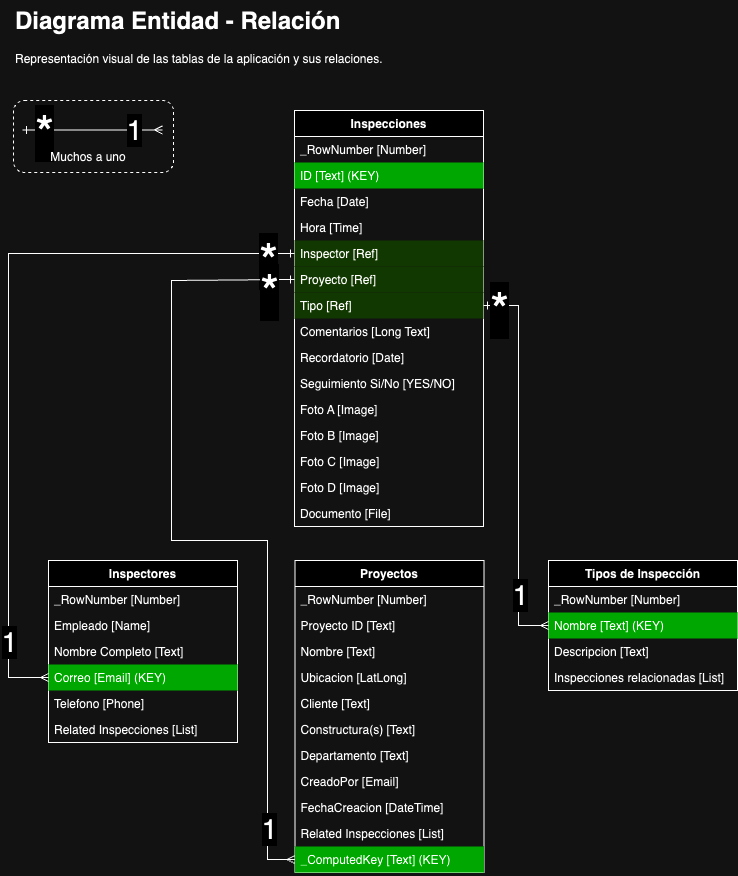

The diagram above was exported from draw.io. Its source (the exported page's mxGraphModel, read from the mxfile embedded in the PNG):
<mxGraphModel dx="1314" dy="1041" grid="1" gridSize="10" guides="1" tooltips="1" connect="1" arrows="1" fold="1" page="1" pageScale="1" pageWidth="827" pageHeight="1169" math="0" shadow="0">
  <root>
    <mxCell id="0" />
    <mxCell id="1" parent="0" />
    <mxCell id="PaAlsD_NTEXJPd8-NujQ-1" value="&lt;h1 style=&quot;margin-top: 0px;&quot;&gt;Diagrama Entidad - Relación&lt;/h1&gt;&lt;p&gt;Representación visual de las tablas de la aplicación y sus relaciones.&amp;nbsp;&lt;br&gt;&lt;/p&gt;" style="text;html=1;whiteSpace=wrap;overflow=hidden;rounded=0;" parent="1" vertex="1">
      <mxGeometry x="881" y="40" width="389" height="120" as="geometry" />
    </mxCell>
    <mxCell id="fm6iXsBXsq0zRoA2jqqH-3" value="Inspecciones" style="swimlane;fontStyle=1;childLayout=stackLayout;horizontal=1;startSize=26;horizontalStack=0;resizeParent=1;resizeParentMax=0;resizeLast=0;collapsible=1;marginBottom=0;" parent="1" vertex="1">
      <mxGeometry x="1162" y="150" width="189" height="416" as="geometry" />
    </mxCell>
    <mxCell id="fm6iXsBXsq0zRoA2jqqH-4" value="  _RowNumber [Number] " style="text;strokeColor=none;fillColor=none;align=left;verticalAlign=top;spacingLeft=4;spacingRight=4;overflow=hidden;rotatable=0;points=[[0,0.5],[1,0.5]];portConstraint=eastwest;" parent="fm6iXsBXsq0zRoA2jqqH-3" vertex="1">
      <mxGeometry y="26" width="189" height="26" as="geometry" />
    </mxCell>
    <mxCell id="fm6iXsBXsq0zRoA2jqqH-5" value="  ID [Text] (KEY)" style="text;strokeColor=none;fillColor=#00CC00;align=left;verticalAlign=top;spacingLeft=4;spacingRight=4;overflow=hidden;rotatable=0;points=[[0,0.5],[1,0.5]];portConstraint=eastwest;" parent="fm6iXsBXsq0zRoA2jqqH-3" vertex="1">
      <mxGeometry y="52" width="189" height="26" as="geometry" />
    </mxCell>
    <mxCell id="fm6iXsBXsq0zRoA2jqqH-6" value="Fecha [Date]" style="text;strokeColor=none;fillColor=none;align=left;verticalAlign=top;spacingLeft=4;spacingRight=4;overflow=hidden;rotatable=0;points=[[0,0.5],[1,0.5]];portConstraint=eastwest;" parent="fm6iXsBXsq0zRoA2jqqH-3" vertex="1">
      <mxGeometry y="78" width="189" height="26" as="geometry" />
    </mxCell>
    <mxCell id="fm6iXsBXsq0zRoA2jqqH-7" value="Hora [Time]" style="text;strokeColor=none;fillColor=none;align=left;verticalAlign=top;spacingLeft=4;spacingRight=4;overflow=hidden;rotatable=0;points=[[0,0.5],[1,0.5]];portConstraint=eastwest;" parent="fm6iXsBXsq0zRoA2jqqH-3" vertex="1">
      <mxGeometry y="104" width="189" height="26" as="geometry" />
    </mxCell>
    <mxCell id="fm6iXsBXsq0zRoA2jqqH-8" value="  Inspector [Ref]" style="text;strokeColor=none;fillColor=#B9E0A5;align=left;verticalAlign=top;spacingLeft=4;spacingRight=4;overflow=hidden;rotatable=0;points=[[0,0.5],[1,0.5]];portConstraint=eastwest;" parent="fm6iXsBXsq0zRoA2jqqH-3" vertex="1">
      <mxGeometry y="130" width="189" height="26" as="geometry" />
    </mxCell>
    <mxCell id="fm6iXsBXsq0zRoA2jqqH-57" value="  Proyecto [Ref]" style="text;strokeColor=none;fillColor=#B9E0A5;align=left;verticalAlign=top;spacingLeft=4;spacingRight=4;overflow=hidden;rotatable=0;points=[[0,0.5],[1,0.5]];portConstraint=eastwest;" parent="fm6iXsBXsq0zRoA2jqqH-3" vertex="1">
      <mxGeometry y="156" width="189" height="26" as="geometry" />
    </mxCell>
    <mxCell id="fm6iXsBXsq0zRoA2jqqH-58" value="  Tipo [Ref]" style="text;strokeColor=none;fillColor=#B9E0A5;align=left;verticalAlign=top;spacingLeft=4;spacingRight=4;overflow=hidden;rotatable=0;points=[[0,0.5],[1,0.5]];portConstraint=eastwest;" parent="fm6iXsBXsq0zRoA2jqqH-3" vertex="1">
      <mxGeometry y="182" width="189" height="26" as="geometry" />
    </mxCell>
    <mxCell id="fm6iXsBXsq0zRoA2jqqH-59" value="  Comentarios [Long Text]" style="text;strokeColor=none;fillColor=none;align=left;verticalAlign=top;spacingLeft=4;spacingRight=4;overflow=hidden;rotatable=0;points=[[0,0.5],[1,0.5]];portConstraint=eastwest;" parent="fm6iXsBXsq0zRoA2jqqH-3" vertex="1">
      <mxGeometry y="208" width="189" height="26" as="geometry" />
    </mxCell>
    <mxCell id="fm6iXsBXsq0zRoA2jqqH-60" value="  Recordatorio [Date]" style="text;strokeColor=none;fillColor=none;align=left;verticalAlign=top;spacingLeft=4;spacingRight=4;overflow=hidden;rotatable=0;points=[[0,0.5],[1,0.5]];portConstraint=eastwest;" parent="fm6iXsBXsq0zRoA2jqqH-3" vertex="1">
      <mxGeometry y="234" width="189" height="26" as="geometry" />
    </mxCell>
    <mxCell id="fm6iXsBXsq0zRoA2jqqH-61" value="  Seguimiento Si/No [YES/NO]" style="text;strokeColor=none;fillColor=none;align=left;verticalAlign=top;spacingLeft=4;spacingRight=4;overflow=hidden;rotatable=0;points=[[0,0.5],[1,0.5]];portConstraint=eastwest;" parent="fm6iXsBXsq0zRoA2jqqH-3" vertex="1">
      <mxGeometry y="260" width="189" height="26" as="geometry" />
    </mxCell>
    <mxCell id="fm6iXsBXsq0zRoA2jqqH-62" value="  Foto A [Image]" style="text;strokeColor=none;fillColor=none;align=left;verticalAlign=top;spacingLeft=4;spacingRight=4;overflow=hidden;rotatable=0;points=[[0,0.5],[1,0.5]];portConstraint=eastwest;" parent="fm6iXsBXsq0zRoA2jqqH-3" vertex="1">
      <mxGeometry y="286" width="189" height="26" as="geometry" />
    </mxCell>
    <mxCell id="fm6iXsBXsq0zRoA2jqqH-72" value="  Foto B [Image]" style="text;strokeColor=none;fillColor=none;align=left;verticalAlign=top;spacingLeft=4;spacingRight=4;overflow=hidden;rotatable=0;points=[[0,0.5],[1,0.5]];portConstraint=eastwest;" parent="fm6iXsBXsq0zRoA2jqqH-3" vertex="1">
      <mxGeometry y="312" width="189" height="26" as="geometry" />
    </mxCell>
    <mxCell id="fm6iXsBXsq0zRoA2jqqH-73" value="  Foto C [Image]" style="text;strokeColor=none;fillColor=none;align=left;verticalAlign=top;spacingLeft=4;spacingRight=4;overflow=hidden;rotatable=0;points=[[0,0.5],[1,0.5]];portConstraint=eastwest;" parent="fm6iXsBXsq0zRoA2jqqH-3" vertex="1">
      <mxGeometry y="338" width="189" height="26" as="geometry" />
    </mxCell>
    <mxCell id="fm6iXsBXsq0zRoA2jqqH-74" value="  Foto D [Image]" style="text;strokeColor=none;fillColor=none;align=left;verticalAlign=top;spacingLeft=4;spacingRight=4;overflow=hidden;rotatable=0;points=[[0,0.5],[1,0.5]];portConstraint=eastwest;" parent="fm6iXsBXsq0zRoA2jqqH-3" vertex="1">
      <mxGeometry y="364" width="189" height="26" as="geometry" />
    </mxCell>
    <mxCell id="fm6iXsBXsq0zRoA2jqqH-75" value="  Documento [File]" style="text;strokeColor=none;fillColor=none;align=left;verticalAlign=top;spacingLeft=4;spacingRight=4;overflow=hidden;rotatable=0;points=[[0,0.5],[1,0.5]];portConstraint=eastwest;" parent="fm6iXsBXsq0zRoA2jqqH-3" vertex="1">
      <mxGeometry y="390" width="189" height="26" as="geometry" />
    </mxCell>
    <mxCell id="fm6iXsBXsq0zRoA2jqqH-12" value="Inspectores" style="swimlane;fontStyle=1;childLayout=stackLayout;horizontal=1;startSize=26;horizontalStack=0;resizeParent=1;resizeParentMax=0;resizeLast=0;collapsible=1;marginBottom=0;" parent="1" vertex="1">
      <mxGeometry x="916" y="600" width="189" height="182" as="geometry" />
    </mxCell>
    <mxCell id="fm6iXsBXsq0zRoA2jqqH-13" value="  _RowNumber [Number] " style="text;strokeColor=none;fillColor=none;align=left;verticalAlign=top;spacingLeft=4;spacingRight=4;overflow=hidden;rotatable=0;points=[[0,0.5],[1,0.5]];portConstraint=eastwest;" parent="fm6iXsBXsq0zRoA2jqqH-12" vertex="1">
      <mxGeometry y="26" width="189" height="26" as="geometry" />
    </mxCell>
    <mxCell id="fm6iXsBXsq0zRoA2jqqH-16" value="  Empleado [Name]" style="text;strokeColor=none;fillColor=none;align=left;verticalAlign=top;spacingLeft=4;spacingRight=4;overflow=hidden;rotatable=0;points=[[0,0.5],[1,0.5]];portConstraint=eastwest;" parent="fm6iXsBXsq0zRoA2jqqH-12" vertex="1">
      <mxGeometry y="52" width="189" height="26" as="geometry" />
    </mxCell>
    <mxCell id="fm6iXsBXsq0zRoA2jqqH-24" value="  Nombre Completo [Text]" style="text;strokeColor=none;fillColor=none;align=left;verticalAlign=top;spacingLeft=4;spacingRight=4;overflow=hidden;rotatable=0;points=[[0,0.5],[1,0.5]];portConstraint=eastwest;" parent="fm6iXsBXsq0zRoA2jqqH-12" vertex="1">
      <mxGeometry y="78" width="189" height="26" as="geometry" />
    </mxCell>
    <mxCell id="fm6iXsBXsq0zRoA2jqqH-48" value="  Correo [Email] (KEY)" style="text;strokeColor=none;fillColor=#00CC00;align=left;verticalAlign=top;spacingLeft=4;spacingRight=4;overflow=hidden;rotatable=0;points=[[0,0.5],[1,0.5]];portConstraint=eastwest;" parent="fm6iXsBXsq0zRoA2jqqH-12" vertex="1">
      <mxGeometry y="104" width="189" height="26" as="geometry" />
    </mxCell>
    <mxCell id="fm6iXsBXsq0zRoA2jqqH-55" value="  Telefono [Phone]" style="text;strokeColor=none;fillColor=none;align=left;verticalAlign=top;spacingLeft=4;spacingRight=4;overflow=hidden;rotatable=0;points=[[0,0.5],[1,0.5]];portConstraint=eastwest;" parent="fm6iXsBXsq0zRoA2jqqH-12" vertex="1">
      <mxGeometry y="130" width="189" height="26" as="geometry" />
    </mxCell>
    <mxCell id="fm6iXsBXsq0zRoA2jqqH-56" value="  Related Inspecciones [List]" style="text;strokeColor=none;fillColor=none;align=left;verticalAlign=top;spacingLeft=4;spacingRight=4;overflow=hidden;rotatable=0;points=[[0,0.5],[1,0.5]];portConstraint=eastwest;" parent="fm6iXsBXsq0zRoA2jqqH-12" vertex="1">
      <mxGeometry y="156" width="189" height="26" as="geometry" />
    </mxCell>
    <mxCell id="fm6iXsBXsq0zRoA2jqqH-33" value="Proyectos" style="swimlane;fontStyle=1;childLayout=stackLayout;horizontal=1;startSize=26;horizontalStack=0;resizeParent=1;resizeParentMax=0;resizeLast=0;collapsible=1;marginBottom=0;" parent="1" vertex="1">
      <mxGeometry x="1162.5" y="600" width="189" height="312" as="geometry" />
    </mxCell>
    <mxCell id="fm6iXsBXsq0zRoA2jqqH-34" value="  _RowNumber [Number]" style="text;strokeColor=none;fillColor=none;align=left;verticalAlign=top;spacingLeft=4;spacingRight=4;overflow=hidden;rotatable=0;points=[[0,0.5],[1,0.5]];portConstraint=eastwest;" parent="fm6iXsBXsq0zRoA2jqqH-33" vertex="1">
      <mxGeometry y="26" width="189" height="26" as="geometry" />
    </mxCell>
    <mxCell id="fm6iXsBXsq0zRoA2jqqH-35" value="  Proyecto ID [Text]" style="text;strokeColor=none;fillColor=none;align=left;verticalAlign=top;spacingLeft=4;spacingRight=4;overflow=hidden;rotatable=0;points=[[0,0.5],[1,0.5]];portConstraint=eastwest;" parent="fm6iXsBXsq0zRoA2jqqH-33" vertex="1">
      <mxGeometry y="52" width="189" height="26" as="geometry" />
    </mxCell>
    <mxCell id="fm6iXsBXsq0zRoA2jqqH-36" value="  Nombre [Text]" style="text;strokeColor=none;fillColor=none;align=left;verticalAlign=top;spacingLeft=4;spacingRight=4;overflow=hidden;rotatable=0;points=[[0,0.5],[1,0.5]];portConstraint=eastwest;" parent="fm6iXsBXsq0zRoA2jqqH-33" vertex="1">
      <mxGeometry y="78" width="189" height="26" as="geometry" />
    </mxCell>
    <mxCell id="fm6iXsBXsq0zRoA2jqqH-63" value="  Ubicacion [LatLong]" style="text;strokeColor=none;fillColor=none;align=left;verticalAlign=top;spacingLeft=4;spacingRight=4;overflow=hidden;rotatable=0;points=[[0,0.5],[1,0.5]];portConstraint=eastwest;" parent="fm6iXsBXsq0zRoA2jqqH-33" vertex="1">
      <mxGeometry y="104" width="189" height="26" as="geometry" />
    </mxCell>
    <mxCell id="fm6iXsBXsq0zRoA2jqqH-64" value="  Cliente [Text]" style="text;strokeColor=none;fillColor=none;align=left;verticalAlign=top;spacingLeft=4;spacingRight=4;overflow=hidden;rotatable=0;points=[[0,0.5],[1,0.5]];portConstraint=eastwest;" parent="fm6iXsBXsq0zRoA2jqqH-33" vertex="1">
      <mxGeometry y="130" width="189" height="26" as="geometry" />
    </mxCell>
    <mxCell id="fm6iXsBXsq0zRoA2jqqH-65" value="  Constructura(s) [Text]" style="text;strokeColor=none;fillColor=none;align=left;verticalAlign=top;spacingLeft=4;spacingRight=4;overflow=hidden;rotatable=0;points=[[0,0.5],[1,0.5]];portConstraint=eastwest;" parent="fm6iXsBXsq0zRoA2jqqH-33" vertex="1">
      <mxGeometry y="156" width="189" height="26" as="geometry" />
    </mxCell>
    <mxCell id="fm6iXsBXsq0zRoA2jqqH-66" value="  Departamento [Text]" style="text;strokeColor=none;fillColor=none;align=left;verticalAlign=top;spacingLeft=4;spacingRight=4;overflow=hidden;rotatable=0;points=[[0,0.5],[1,0.5]];portConstraint=eastwest;" parent="fm6iXsBXsq0zRoA2jqqH-33" vertex="1">
      <mxGeometry y="182" width="189" height="26" as="geometry" />
    </mxCell>
    <mxCell id="fm6iXsBXsq0zRoA2jqqH-67" value="  CreadoPor [Email]" style="text;strokeColor=none;fillColor=none;align=left;verticalAlign=top;spacingLeft=4;spacingRight=4;overflow=hidden;rotatable=0;points=[[0,0.5],[1,0.5]];portConstraint=eastwest;" parent="fm6iXsBXsq0zRoA2jqqH-33" vertex="1">
      <mxGeometry y="208" width="189" height="26" as="geometry" />
    </mxCell>
    <mxCell id="fm6iXsBXsq0zRoA2jqqH-68" value="FechaCreacion [DateTime]" style="text;strokeColor=none;fillColor=none;align=left;verticalAlign=top;spacingLeft=4;spacingRight=4;overflow=hidden;rotatable=0;points=[[0,0.5],[1,0.5]];portConstraint=eastwest;" parent="fm6iXsBXsq0zRoA2jqqH-33" vertex="1">
      <mxGeometry y="234" width="189" height="26" as="geometry" />
    </mxCell>
    <mxCell id="fm6iXsBXsq0zRoA2jqqH-69" value="  Related Inspecciones [List]" style="text;strokeColor=none;fillColor=none;align=left;verticalAlign=top;spacingLeft=4;spacingRight=4;overflow=hidden;rotatable=0;points=[[0,0.5],[1,0.5]];portConstraint=eastwest;" parent="fm6iXsBXsq0zRoA2jqqH-33" vertex="1">
      <mxGeometry y="260" width="189" height="26" as="geometry" />
    </mxCell>
    <mxCell id="fm6iXsBXsq0zRoA2jqqH-70" value="  _ComputedKey [Text] (KEY)" style="text;strokeColor=none;fillColor=#00CC00;align=left;verticalAlign=top;spacingLeft=4;spacingRight=4;overflow=hidden;rotatable=0;points=[[0,0.5],[1,0.5]];portConstraint=eastwest;" parent="fm6iXsBXsq0zRoA2jqqH-33" vertex="1">
      <mxGeometry y="286" width="189" height="26" as="geometry" />
    </mxCell>
    <mxCell id="fm6iXsBXsq0zRoA2jqqH-40" value="Tipos de Inspección" style="swimlane;fontStyle=1;childLayout=stackLayout;horizontal=1;startSize=26;horizontalStack=0;resizeParent=1;resizeParentMax=0;resizeLast=0;collapsible=1;marginBottom=0;" parent="1" vertex="1">
      <mxGeometry x="1416" y="600" width="189" height="130" as="geometry" />
    </mxCell>
    <mxCell id="fm6iXsBXsq0zRoA2jqqH-41" value="_RowNumber [Number] " style="text;strokeColor=none;fillColor=none;align=left;verticalAlign=top;spacingLeft=4;spacingRight=4;overflow=hidden;rotatable=0;points=[[0,0.5],[1,0.5]];portConstraint=eastwest;" parent="fm6iXsBXsq0zRoA2jqqH-40" vertex="1">
      <mxGeometry y="26" width="189" height="26" as="geometry" />
    </mxCell>
    <mxCell id="fm6iXsBXsq0zRoA2jqqH-42" value="  Nombre [Text] (KEY)" style="text;strokeColor=none;fillColor=#00CC00;align=left;verticalAlign=top;spacingLeft=4;spacingRight=4;overflow=hidden;rotatable=0;points=[[0,0.5],[1,0.5]];portConstraint=eastwest;" parent="fm6iXsBXsq0zRoA2jqqH-40" vertex="1">
      <mxGeometry y="52" width="189" height="26" as="geometry" />
    </mxCell>
    <mxCell id="fm6iXsBXsq0zRoA2jqqH-43" value="  Descripcion [Text]" style="text;strokeColor=none;fillColor=none;align=left;verticalAlign=top;spacingLeft=4;spacingRight=4;overflow=hidden;rotatable=0;points=[[0,0.5],[1,0.5]];portConstraint=eastwest;" parent="fm6iXsBXsq0zRoA2jqqH-40" vertex="1">
      <mxGeometry y="78" width="189" height="26" as="geometry" />
    </mxCell>
    <mxCell id="fm6iXsBXsq0zRoA2jqqH-71" value="  Inspecciones relacionadas [List]" style="text;strokeColor=none;fillColor=none;align=left;verticalAlign=top;spacingLeft=4;spacingRight=4;overflow=hidden;rotatable=0;points=[[0,0.5],[1,0.5]];portConstraint=eastwest;" parent="fm6iXsBXsq0zRoA2jqqH-40" vertex="1">
      <mxGeometry y="104" width="189" height="26" as="geometry" />
    </mxCell>
    <mxCell id="QIwh1CncHl5B8GcrKK-c-2" style="edgeStyle=orthogonalEdgeStyle;rounded=0;orthogonalLoop=1;jettySize=auto;html=1;endArrow=ERmany;endFill=0;startArrow=ERone;startFill=0;exitX=1;exitY=0.5;exitDx=0;exitDy=0;entryX=0;entryY=0.5;entryDx=0;entryDy=0;" parent="1" source="fm6iXsBXsq0zRoA2jqqH-58" target="fm6iXsBXsq0zRoA2jqqH-40" edge="1">
      <mxGeometry relative="1" as="geometry">
        <mxPoint x="1746" y="238" as="sourcePoint" />
        <mxPoint x="1862" y="538" as="targetPoint" />
        <Array as="points">
          <mxPoint x="1386" y="345" />
          <mxPoint x="1386" y="665" />
        </Array>
      </mxGeometry>
    </mxCell>
    <mxCell id="QIwh1CncHl5B8GcrKK-c-3" value="&lt;font style=&quot;font-size: 28px;&quot;&gt;1&lt;/font&gt;" style="edgeLabel;html=1;align=center;verticalAlign=middle;resizable=0;points=[];" parent="QIwh1CncHl5B8GcrKK-c-2" connectable="0" vertex="1">
      <mxGeometry x="0.6863" relative="1" as="geometry">
        <mxPoint x="1" as="offset" />
      </mxGeometry>
    </mxCell>
    <mxCell id="QIwh1CncHl5B8GcrKK-c-4" value="&lt;font style=&quot;font-size: 48px;&quot;&gt;*&lt;/font&gt;" style="edgeLabel;html=1;align=center;verticalAlign=middle;resizable=0;points=[];" parent="QIwh1CncHl5B8GcrKK-c-2" connectable="0" vertex="1">
      <mxGeometry x="-0.7005" y="-1" relative="1" as="geometry">
        <mxPoint x="-19" y="-18" as="offset" />
      </mxGeometry>
    </mxCell>
    <mxCell id="QIwh1CncHl5B8GcrKK-c-5" style="edgeStyle=orthogonalEdgeStyle;rounded=0;orthogonalLoop=1;jettySize=auto;html=1;endArrow=ERmany;endFill=0;startArrow=ERone;startFill=0;exitX=0;exitY=0.5;exitDx=0;exitDy=0;entryX=0;entryY=0.5;entryDx=0;entryDy=0;" parent="1" source="fm6iXsBXsq0zRoA2jqqH-8" target="fm6iXsBXsq0zRoA2jqqH-48" edge="1">
      <mxGeometry relative="1" as="geometry">
        <mxPoint x="926" y="208" as="sourcePoint" />
        <mxPoint x="1042" y="508" as="targetPoint" />
        <Array as="points">
          <mxPoint x="876" y="293" />
          <mxPoint x="876" y="717" />
        </Array>
      </mxGeometry>
    </mxCell>
    <mxCell id="QIwh1CncHl5B8GcrKK-c-6" value="&lt;font style=&quot;font-size: 28px;&quot;&gt;1&lt;/font&gt;" style="edgeLabel;html=1;align=center;verticalAlign=middle;resizable=0;points=[];" parent="QIwh1CncHl5B8GcrKK-c-5" connectable="0" vertex="1">
      <mxGeometry x="0.6863" relative="1" as="geometry">
        <mxPoint y="41" as="offset" />
      </mxGeometry>
    </mxCell>
    <mxCell id="QIwh1CncHl5B8GcrKK-c-7" value="&lt;font style=&quot;font-size: 48px;&quot;&gt;*&lt;/font&gt;" style="edgeLabel;html=1;align=center;verticalAlign=middle;resizable=0;points=[];" parent="QIwh1CncHl5B8GcrKK-c-5" connectable="0" vertex="1">
      <mxGeometry x="-0.7005" y="-1" relative="1" as="geometry">
        <mxPoint x="86" y="8" as="offset" />
      </mxGeometry>
    </mxCell>
    <mxCell id="fm6iXsBXsq0zRoA2jqqH-76" style="edgeStyle=orthogonalEdgeStyle;rounded=0;orthogonalLoop=1;jettySize=auto;html=1;endArrow=ERmany;endFill=0;startArrow=ERone;startFill=0;exitX=0;exitY=0.5;exitDx=0;exitDy=0;entryX=0;entryY=0.5;entryDx=0;entryDy=0;" parent="1" source="fm6iXsBXsq0zRoA2jqqH-57" target="fm6iXsBXsq0zRoA2jqqH-70" edge="1">
      <mxGeometry relative="1" as="geometry">
        <mxPoint x="1019" y="350" as="sourcePoint" />
        <mxPoint x="1135" y="650" as="targetPoint" />
        <Array as="points">
          <mxPoint x="1039" y="320" />
          <mxPoint x="1039" y="580" />
          <mxPoint x="1135" y="580" />
          <mxPoint x="1135" y="899" />
        </Array>
      </mxGeometry>
    </mxCell>
    <mxCell id="fm6iXsBXsq0zRoA2jqqH-77" value="&lt;font style=&quot;font-size: 28px;&quot;&gt;1&lt;/font&gt;" style="edgeLabel;html=1;align=center;verticalAlign=middle;resizable=0;points=[];" parent="fm6iXsBXsq0zRoA2jqqH-76" connectable="0" vertex="1">
      <mxGeometry x="0.6863" relative="1" as="geometry">
        <mxPoint x="1" y="72" as="offset" />
      </mxGeometry>
    </mxCell>
    <mxCell id="fm6iXsBXsq0zRoA2jqqH-78" value="&lt;font style=&quot;font-size: 48px;&quot;&gt;*&lt;/font&gt;" style="edgeLabel;html=1;align=center;verticalAlign=middle;resizable=0;points=[];" parent="fm6iXsBXsq0zRoA2jqqH-76" connectable="0" vertex="1">
      <mxGeometry x="-0.7005" y="-1" relative="1" as="geometry">
        <mxPoint x="98" y="10" as="offset" />
      </mxGeometry>
    </mxCell>
    <mxCell id="QIwh1CncHl5B8GcrKK-c-11" style="edgeStyle=orthogonalEdgeStyle;rounded=0;orthogonalLoop=1;jettySize=auto;html=1;endArrow=ERmany;endFill=0;startArrow=ERone;startFill=0;exitX=1;exitY=0.5;exitDx=0;exitDy=0;" parent="1" edge="1">
      <mxGeometry relative="1" as="geometry">
        <mxPoint x="890" y="169.44000000000005" as="sourcePoint" />
        <mxPoint x="1030" y="169.44000000000005" as="targetPoint" />
        <Array as="points">
          <mxPoint x="955" y="169.44000000000005" />
        </Array>
      </mxGeometry>
    </mxCell>
    <mxCell id="QIwh1CncHl5B8GcrKK-c-12" value="&lt;font style=&quot;font-size: 28px;&quot;&gt;1&lt;/font&gt;" style="edgeLabel;html=1;align=center;verticalAlign=middle;resizable=0;points=[];" parent="QIwh1CncHl5B8GcrKK-c-11" connectable="0" vertex="1">
      <mxGeometry x="0.6863" relative="1" as="geometry">
        <mxPoint x="-7" as="offset" />
      </mxGeometry>
    </mxCell>
    <mxCell id="QIwh1CncHl5B8GcrKK-c-13" value="&lt;font style=&quot;font-size: 48px;&quot;&gt;*&lt;/font&gt;" style="edgeLabel;html=1;align=center;verticalAlign=middle;resizable=0;points=[];" parent="QIwh1CncHl5B8GcrKK-c-11" connectable="0" vertex="1">
      <mxGeometry x="-0.7005" y="-1" relative="1" as="geometry">
        <mxPoint y="2" as="offset" />
      </mxGeometry>
    </mxCell>
    <mxCell id="QIwh1CncHl5B8GcrKK-c-14" value="Muchos a uno" style="text;html=1;align=center;verticalAlign=middle;whiteSpace=wrap;rounded=0;" parent="1" vertex="1">
      <mxGeometry x="911" y="182" width="90" height="30" as="geometry" />
    </mxCell>
    <mxCell id="QIwh1CncHl5B8GcrKK-c-15" value="" style="rounded=1;whiteSpace=wrap;html=1;fillColor=none;dashed=1;" parent="1" vertex="1">
      <mxGeometry x="881" y="140" width="160" height="72" as="geometry" />
    </mxCell>
  </root>
</mxGraphModel>